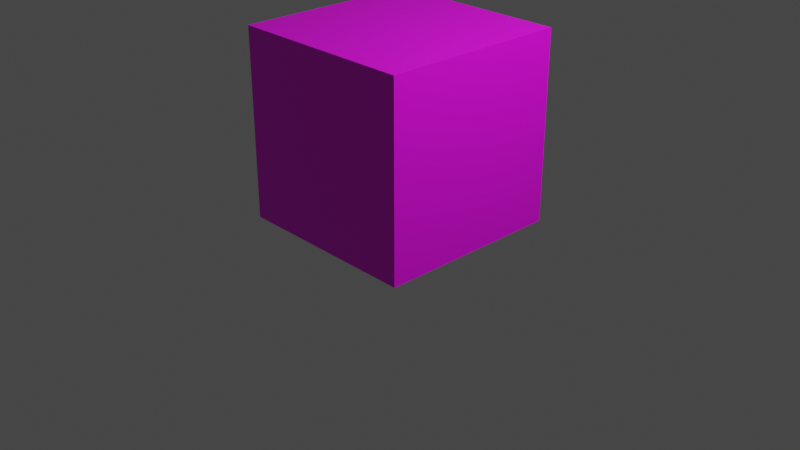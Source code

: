 # Source: domek.blend  (saved by Blender 3.3.6; exported with 4.5.12 LTS)
import bpy
from mathutils import Matrix  # noqa: F401  (used for matrix-valued properties, if any)

bpy.ops.wm.read_factory_settings(use_empty=True)
scene = bpy.context.scene
scene.name = 'Scene'

# ---- collections
col_collection = bpy.data.collections.new('Collection'); scene.collection.children.link(col_collection)

# ---- images (referenced by path relative to the original .blend; pixels are not part of the script)
import os
ASSET_DIR = os.environ.get("B2B_ASSET_DIR", "")  # directory of the original .blend (textures are referenced by path, not embedded)
HERE = os.path.dirname(os.path.abspath(__file__))  # packed textures are extracted next to this script under _unpacked/

def load_image(name, relpath, width, height, colorspace="sRGB"):
    """Load a texture the original file referenced (path relative to the .blend, or extracted next to this script)."""
    p = next((c for c in (os.path.join(HERE, relpath), os.path.join(ASSET_DIR, relpath)) if relpath and os.path.exists(c)), "")
    if p:
        img = bpy.data.images.load(p, check_existing=True)
        img.name = name
    else:  # same state as the original file: an image datablock whose file is absent (Cycles renders it pink)
        img = bpy.data.images.new(name, width, height)
        img.source = "FILE"
        img.filepath = "//" + (relpath or name)
    img.colorspace_settings.name = colorspace
    return img
img_wood_png = load_image('wood.png', 'wood.png', 1024, 1024, 'sRGB')

# ---- materials (node trees are filled in below, after node groups)
mat_material = bpy.data.materials.new('Material')
mat_material.alpha_threshold = 0.0
mat_material.use_transparent_shadow = False
mat_material.preview_render_type = 'CUBE'
mat_material.roughness = 0.5
mat_material.line_color = (0.0, 0.0, 0.0, 1.0)

# ---- material node trees
mat_material.use_nodes = True; mat_material.node_tree.nodes.clear()
_N = mat_material.node_tree.nodes; _L = mat_material.node_tree.links
n0 = _N.new('ShaderNodeOutputMaterial'); n0.name = 'Material Output'; n0.location = (300, 300)
n1 = _N.new('ShaderNodeBsdfPrincipled'); n1.name = 'Principled BSDF'; n1.location = (10, 300)
n1.distribution = 'GGX'
n1.subsurface_method = 'RANDOM_WALK_SKIN'
n1.inputs[3].default_value = 1.45
n1.inputs[27].default_value = (0.0, 0.0, 0.0, 1.0)
n1.inputs[28].default_value = 1.0
n2 = _N.new('ShaderNodeTexImage'); n2.name = 'Image Texture'; n2.location = (-280, 275)
n2.image = img_wood_png
n2.projection = 'BOX'
_L.new(n1.outputs[0], n0.inputs[0])
_L.new(n2.outputs[0], n1.inputs[0])
n0.is_active_output = True

# ---- world
world_world = bpy.data.worlds.new('World'); scene.world = world_world
world_world.use_nodes = True; world_world.node_tree.nodes.clear()
_N = world_world.node_tree.nodes; _L = world_world.node_tree.links
n0 = _N.new('ShaderNodeOutputWorld'); n0.name = 'World Output'; n0.location = (300, 300)
n1 = _N.new('ShaderNodeBackground'); n1.name = 'Background'; n1.location = (10, 300)
n1.inputs[0].default_value = (0.05088, 0.05088, 0.05088, 1.0)
_L.new(n1.outputs[0], n0.inputs[0])
n0.is_active_output = True
world_world.color = (0.05088, 0.05088, 0.05088)
world_world.use_sun_shadow = False
world_world.sun_shadow_jitter_overblur = 0.0

# ---- cameras
cam_camera = bpy.data.cameras.new('Camera')
cam_camera.clip_end = 100.0
cam_camera.ortho_scale = 7.314

# ---- lights
light_light = bpy.data.lights.new('Light', 'POINT')
light_light.transmission_factor = 0.0
light_light.energy = 1000.0
light_light.shadow_soft_size = 0.1
light_light.shadow_maximum_resolution = 0.006
light_light.use_absolute_resolution = True

# ---- meshes
me_cube = bpy.data.meshes.new('Cube')
me_cube.from_pydata([(1.0, 1.0, 1.0), (1.0, 1.0, -1.0), (1.0, -1.0, 1.0), (1.0, -1.0, -1.0), (-1.0, 1.0, 1.0), (-1.0, 1.0, -1.0), (-1.0, -1.0, 1.0), (-1.0, -1.0, -1.0)], [], [(0, 4, 6, 2), (3, 2, 6, 7), (7, 6, 4, 5), (5, 1, 3, 7), (1, 0, 2, 3), (5, 4, 0, 1)])
_uv = me_cube.uv_layers.new(name='UVMap')
_uv.uv.foreach_set('vector', [0.625, 0.5, 0.875, 0.5, 0.875, 0.75, 0.625, 0.75, 0.375, 0.75, 0.625, 0.75, 0.625, 1.0, 0.375, 1.0, 0.375, 0.0, 0.625, 0.0, 0.625, 0.25, 0.375, 0.25, 0.125, 0.5, 0.375, 0.5, 0.375, 0.75, 0.125, 0.75, 0.375, 0.5, 0.625, 0.5, 0.625, 0.75, 0.375, 0.75, 0.375, 0.25, 0.625, 0.25, 0.625, 0.5, 0.375, 0.5])
me_cube.materials.append(mat_material)
me_cube.use_mirror_vertex_groups = False
me_cube.update()

# ---- objects
ob_cube = bpy.data.objects.new('Cube', me_cube)
ob_light = bpy.data.objects.new('Light', light_light)
ob_camera = bpy.data.objects.new('Camera', cam_camera)

# ---- transforms, parenting, visibility, modifiers, constraints
ob_cube.location = (0.0, 0.0, 1.0)
ob_cube.lock_rotations_4d = False
ob_cube.empty_display_type = 'ARROWS'
ob_cube.lineart.crease_threshold = 0.0
ob_light.location = (4.076, 1.005, 5.904)
ob_light.rotation_euler = (0.6503, 0.05522, 1.866)
ob_light.lock_rotations_4d = False
ob_light.empty_display_type = 'ARROWS'
ob_light.color = (0.0, 0.0, 0.0, 0.0)
ob_light.lineart.crease_threshold = 0.0
ob_camera.location = (7.359, -6.926, 4.958)
ob_camera.rotation_euler = (1.109, 0.0, 0.8149)
ob_camera.lock_rotations_4d = False
ob_camera.empty_display_type = 'ARROWS'
ob_camera.color = (0.0, 0.0, 0.0, 0.0)
ob_camera.display_type = 'WIRE'
ob_camera.lineart.crease_threshold = 0.0

# ---- collection membership
col_collection.objects.link(ob_cube)
col_collection.objects.link(ob_light)
col_collection.objects.link(ob_camera)

# ---- scene / render settings (as saved in the file)
scene.camera = ob_camera
scene.frame_start = 1; scene.frame_end = 250; scene.frame_set(1)
scene.render.engine = 'BLENDER_EEVEE_NEXT'
scene.cycles.sampling_pattern = 'TABULATED_SOBOL'
scene.cycles.use_light_tree = False
scene.view_settings.view_transform = 'Filmic'
bpy.context.view_layer.update()
